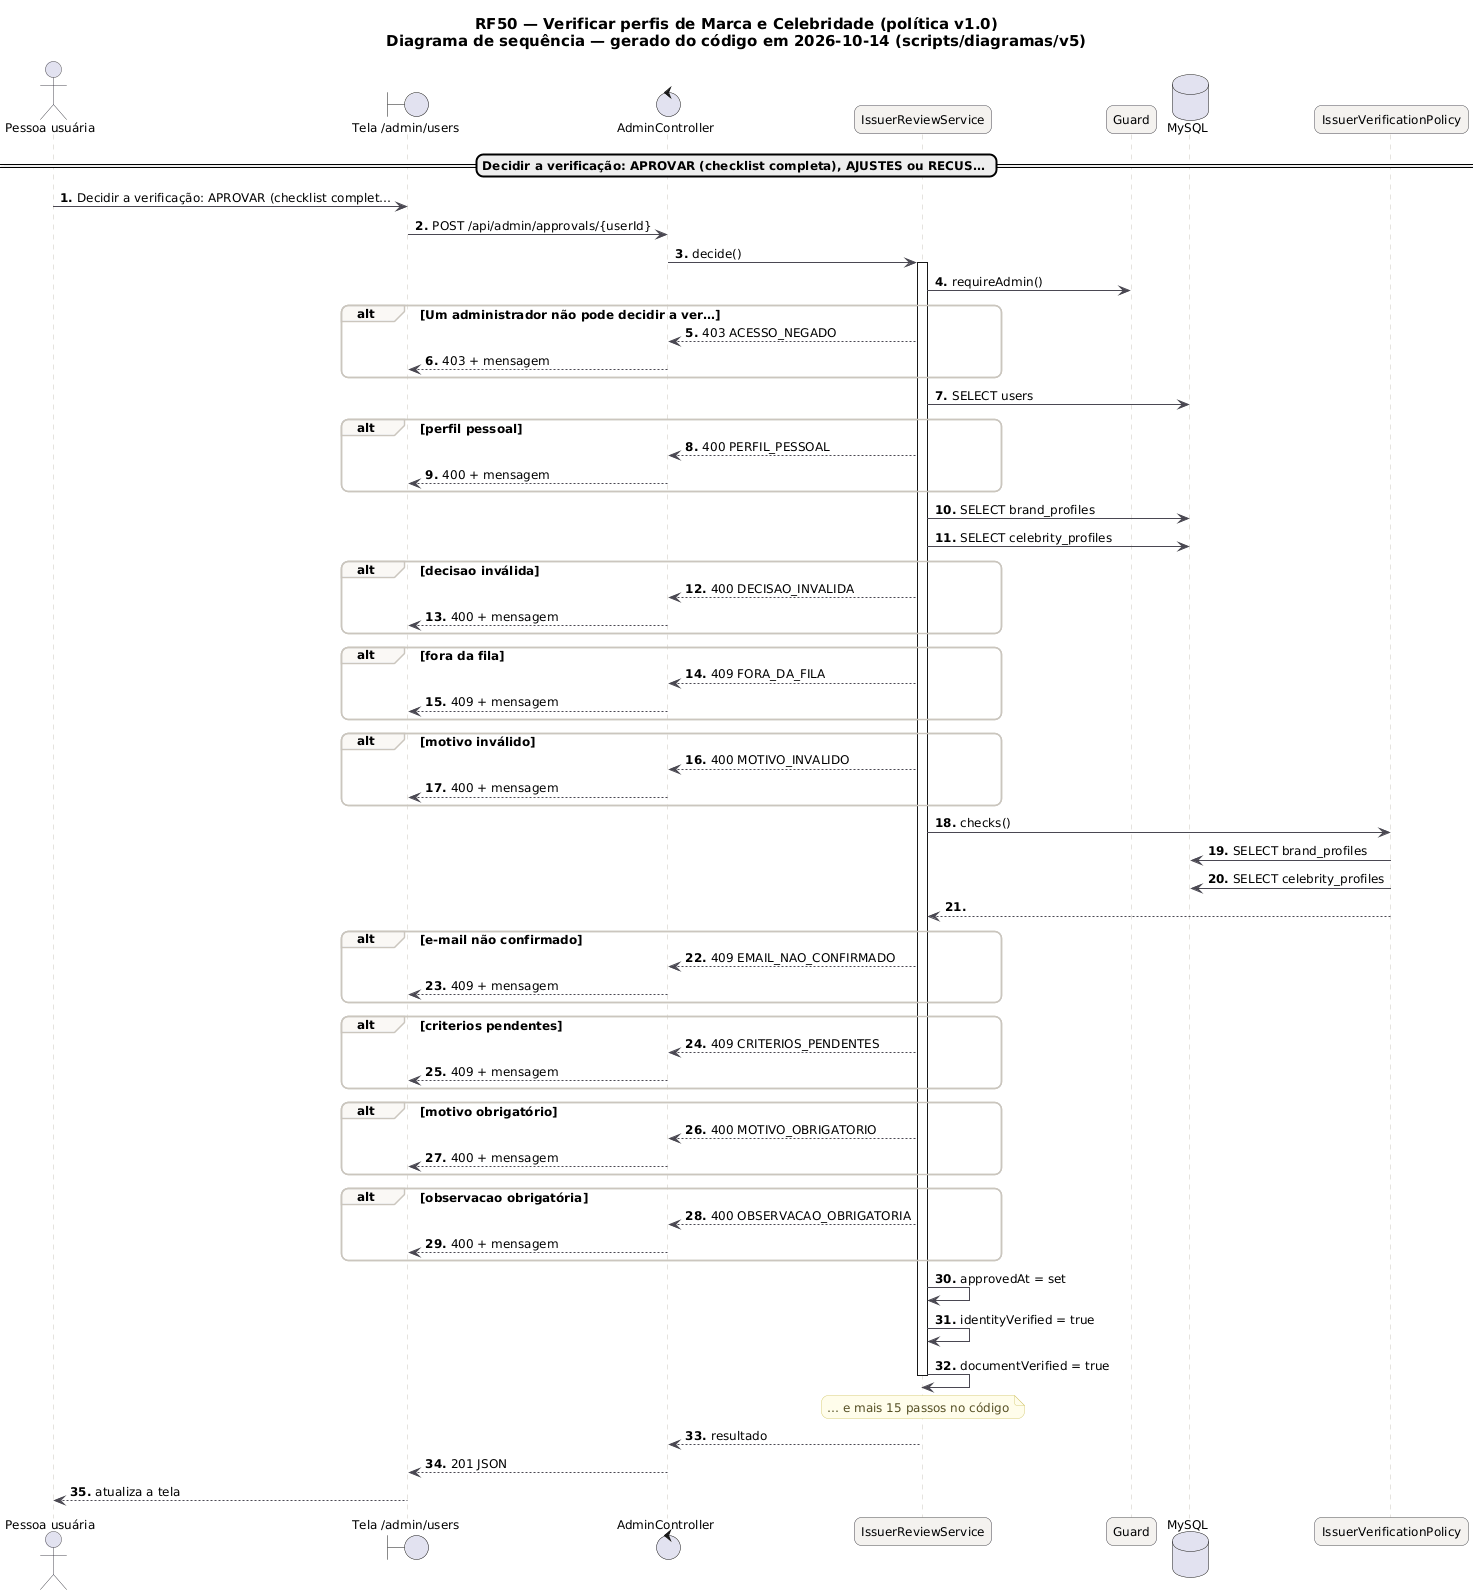

The diagram above was rendered by PlantUML. Its source (embedded in the PNG):
@startuml RF50_Sequencia
skinparam backgroundColor #FFFFFF
skinparam shadowing false
skinparam defaultFontName "DejaVu Sans"
skinparam defaultFontSize 12
skinparam titleFontSize 15
skinparam roundcorner 14
skinparam ArrowColor #52606D
skinparam note {
  BackgroundColor #FFFDEB
  BorderColor #D8CE78
  FontColor #554F24
}
skinparam sequence {
  ArrowColor #4A4852
  LifeLineBorderColor #CBC6BE
  ParticipantBackgroundColor #F4F2EF
  ParticipantBorderColor #4A4852
  ActorBorderColor #4A4852
  GroupBorderColor #CBC6BE
  GroupBackgroundColor #FAF8F5
}
autonumber "<b>0."
title RF50 — Verificar perfis de Marca e Celebridade (política v1.0)\nDiagrama de sequência — gerado do código em 2026-10-14 (scripts/diagramas/v5)

actor "Pessoa usuária" as U
boundary "Tela /admin/users" as P
control "AdminController" as AdminController
participant "IssuerReviewService" as IssuerReviewService
participant "Guard" as Guard
database "MySQL" as DB_MySQL
participant "IssuerVerificationPolicy" as IssuerVerificationPolicy
== Decidir a verificação: APROVAR (checklist completa), AJUSTES ou RECUS… ==
U -> P : Decidir a verificação: APROVAR (checklist complet…
P -> AdminController : POST /api/admin/approvals/{userId}
AdminController -> IssuerReviewService : decide()
activate IssuerReviewService
IssuerReviewService -> Guard : requireAdmin()
alt Um administrador não pode decidir a ver…
IssuerReviewService --> AdminController : 403 ACESSO_NEGADO
AdminController --> P : 403 + mensagem
end
IssuerReviewService -> DB_MySQL : SELECT users
alt perfil pessoal
IssuerReviewService --> AdminController : 400 PERFIL_PESSOAL
AdminController --> P : 400 + mensagem
end
IssuerReviewService -> DB_MySQL : SELECT brand_profiles
IssuerReviewService -> DB_MySQL : SELECT celebrity_profiles
alt decisao inválida
IssuerReviewService --> AdminController : 400 DECISAO_INVALIDA
AdminController --> P : 400 + mensagem
end
alt fora da fila
IssuerReviewService --> AdminController : 409 FORA_DA_FILA
AdminController --> P : 409 + mensagem
end
alt motivo inválido
IssuerReviewService --> AdminController : 400 MOTIVO_INVALIDO
AdminController --> P : 400 + mensagem
end
IssuerReviewService -> IssuerVerificationPolicy : checks()
IssuerVerificationPolicy -> DB_MySQL : SELECT brand_profiles
IssuerVerificationPolicy -> DB_MySQL : SELECT celebrity_profiles
IssuerVerificationPolicy --> IssuerReviewService
alt e-mail não confirmado
IssuerReviewService --> AdminController : 409 EMAIL_NAO_CONFIRMADO
AdminController --> P : 409 + mensagem
end
alt criterios pendentes
IssuerReviewService --> AdminController : 409 CRITERIOS_PENDENTES
AdminController --> P : 409 + mensagem
end
alt motivo obrigatório
IssuerReviewService --> AdminController : 400 MOTIVO_OBRIGATORIO
AdminController --> P : 400 + mensagem
end
alt observacao obrigatória
IssuerReviewService --> AdminController : 400 OBSERVACAO_OBRIGATORIA
AdminController --> P : 400 + mensagem
end
IssuerReviewService -> IssuerReviewService : approvedAt = set
IssuerReviewService -> IssuerReviewService : identityVerified = true
IssuerReviewService -> IssuerReviewService : documentVerified = true
note over IssuerReviewService : … e mais 15 passos no código
deactivate IssuerReviewService
IssuerReviewService --> AdminController : resultado
AdminController --> P : 201 JSON
P --> U : atualiza a tela
@enduml